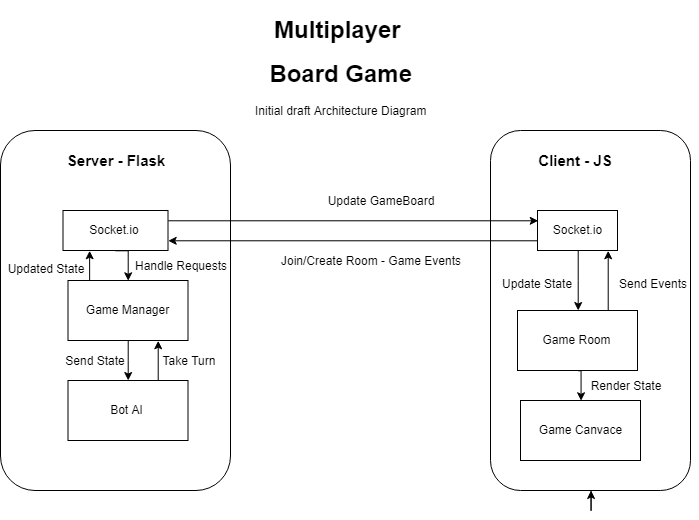

The diagram above was exported from draw.io. Its source (the exported page's mxGraphModel, read from the mxfile embedded in the PNG):
<mxGraphModel dx="953" dy="644" grid="1" gridSize="10" guides="1" tooltips="1" connect="1" arrows="1" fold="1" page="1" pageScale="1" pageWidth="827" pageHeight="1169" background="#ffffff" math="0" shadow="0">
  <root>
    <mxCell id="0" />
    <mxCell id="1" parent="0" />
    <mxCell id="2" value="" style="rounded=1;whiteSpace=wrap;html=1;" parent="1" vertex="1">
      <mxGeometry x="65" y="240" width="230" height="360" as="geometry" />
    </mxCell>
    <mxCell id="3" value="" style="rounded=1;whiteSpace=wrap;html=1;" parent="1" vertex="1">
      <mxGeometry x="555" y="240" width="200" height="360" as="geometry" />
    </mxCell>
    <mxCell id="4" value="&lt;font style=&quot;font-size: 15px&quot;&gt;&lt;b&gt;Server - Flask&lt;/b&gt;&lt;/font&gt;" style="text;html=1;strokeColor=none;fillColor=none;align=center;verticalAlign=middle;whiteSpace=wrap;rounded=0;" parent="1" vertex="1">
      <mxGeometry x="95" y="260" width="170" height="20" as="geometry" />
    </mxCell>
    <mxCell id="5" value="&lt;font style=&quot;font-size: 15px&quot;&gt;&lt;b&gt;Client - JS&lt;/b&gt;&lt;/font&gt;" style="text;html=1;strokeColor=none;fillColor=none;align=center;verticalAlign=middle;whiteSpace=wrap;rounded=0;" parent="1" vertex="1">
      <mxGeometry x="555" y="260" width="170" height="20" as="geometry" />
    </mxCell>
    <mxCell id="6" style="edgeStyle=orthogonalEdgeStyle;rounded=0;html=1;exitX=0.5;exitY=1;entryX=0.5;entryY=0;jettySize=auto;orthogonalLoop=1;" parent="1" source="7" target="20" edge="1">
      <mxGeometry relative="1" as="geometry" />
    </mxCell>
    <mxCell id="7" value="Socket.io" style="rounded=0;whiteSpace=wrap;html=1;" parent="1" vertex="1">
      <mxGeometry x="127.5" y="320" width="105" height="40" as="geometry" />
    </mxCell>
    <mxCell id="8" style="edgeStyle=orthogonalEdgeStyle;rounded=0;html=1;exitX=0;exitY=0.75;entryX=1;entryY=0.75;jettySize=auto;orthogonalLoop=1;" parent="1" source="10" target="7" edge="1">
      <mxGeometry relative="1" as="geometry" />
    </mxCell>
    <mxCell id="9" style="edgeStyle=orthogonalEdgeStyle;rounded=0;html=1;exitX=0.5;exitY=1;jettySize=auto;orthogonalLoop=1;" parent="1" source="10" target="16" edge="1">
      <mxGeometry relative="1" as="geometry" />
    </mxCell>
    <mxCell id="10" value="Socket.io" style="rounded=0;whiteSpace=wrap;html=1;" parent="1" vertex="1">
      <mxGeometry x="602" y="320" width="80" height="40" as="geometry" />
    </mxCell>
    <mxCell id="11" value="Update GameBoard" style="text;html=1;strokeColor=none;fillColor=none;align=center;verticalAlign=middle;whiteSpace=wrap;rounded=0;" parent="1" vertex="1">
      <mxGeometry x="355" y="300" width="180" height="20" as="geometry" />
    </mxCell>
    <mxCell id="12" style="edgeStyle=orthogonalEdgeStyle;rounded=0;html=1;exitX=1;exitY=0.25;jettySize=auto;orthogonalLoop=1;entryX=0;entryY=0.25;" parent="1" source="7" target="10" edge="1">
      <mxGeometry relative="1" as="geometry">
        <mxPoint x="270" y="330" as="sourcePoint" />
        <mxPoint x="595" y="330" as="targetPoint" />
      </mxGeometry>
    </mxCell>
    <mxCell id="13" value="Join/Create Room - Game Events" style="text;html=1;strokeColor=none;fillColor=none;align=center;verticalAlign=middle;whiteSpace=wrap;rounded=0;" parent="1" vertex="1">
      <mxGeometry x="335" y="360" width="200" height="20" as="geometry" />
    </mxCell>
    <mxCell id="14" style="edgeStyle=orthogonalEdgeStyle;rounded=0;html=1;exitX=0.75;exitY=0;entryX=0.875;entryY=1;entryPerimeter=0;jettySize=auto;orthogonalLoop=1;" parent="1" source="16" target="10" edge="1">
      <mxGeometry relative="1" as="geometry" />
    </mxCell>
    <mxCell id="15" style="edgeStyle=orthogonalEdgeStyle;rounded=0;html=1;exitX=0.5;exitY=1;entryX=0.5;entryY=0;jettySize=auto;orthogonalLoop=1;" parent="1" source="16" target="26" edge="1">
      <mxGeometry relative="1" as="geometry" />
    </mxCell>
    <mxCell id="16" value="Game Room" style="rounded=0;whiteSpace=wrap;html=1;" parent="1" vertex="1">
      <mxGeometry x="582" y="420" width="120" height="60" as="geometry" />
    </mxCell>
    <mxCell id="17" value="&lt;div&gt;Update State&lt;/div&gt;&lt;div&gt;&lt;br&gt;&lt;/div&gt;" style="text;html=1;" parent="1" vertex="1">
      <mxGeometry x="565" y="380" width="100" height="40" as="geometry" />
    </mxCell>
    <mxCell id="18" style="edgeStyle=orthogonalEdgeStyle;rounded=0;html=1;exitX=0.25;exitY=0;entryX=0.25;entryY=1;jettySize=auto;orthogonalLoop=1;" parent="1" source="20" target="7" edge="1">
      <mxGeometry relative="1" as="geometry" />
    </mxCell>
    <mxCell id="19" style="edgeStyle=orthogonalEdgeStyle;rounded=0;html=1;exitX=0.5;exitY=1;jettySize=auto;orthogonalLoop=1;" parent="1" source="20" target="22" edge="1">
      <mxGeometry relative="1" as="geometry" />
    </mxCell>
    <mxCell id="20" value="Game Manager" style="rounded=0;whiteSpace=wrap;html=1;" parent="1" vertex="1">
      <mxGeometry x="132.5" y="390" width="120" height="60" as="geometry" />
    </mxCell>
    <mxCell id="21" style="edgeStyle=orthogonalEdgeStyle;rounded=0;html=1;exitX=0.75;exitY=0;entryX=0.75;entryY=1;jettySize=auto;orthogonalLoop=1;" parent="1" source="22" target="20" edge="1">
      <mxGeometry relative="1" as="geometry" />
    </mxCell>
    <mxCell id="22" value="Bot AI" style="rounded=0;whiteSpace=wrap;html=1;" parent="1" vertex="1">
      <mxGeometry x="132.5" y="490" width="120" height="60" as="geometry" />
    </mxCell>
    <mxCell id="23" style="edgeStyle=orthogonalEdgeStyle;rounded=0;html=1;exitX=0.5;exitY=1;jettySize=auto;orthogonalLoop=1;" parent="1" source="3" target="3" edge="1">
      <mxGeometry relative="1" as="geometry" />
    </mxCell>
    <mxCell id="24" value="&lt;h1 align=&quot;center&quot;&gt;Multiplayer &lt;br&gt;&lt;/h1&gt;&lt;h1 align=&quot;center&quot;&gt;Board Game&lt;br&gt;&lt;/h1&gt;&lt;p align=&quot;center&quot;&gt;Initial draft Architecture Diagram&lt;br&gt;&lt;/p&gt;" style="text;html=1;strokeColor=none;fillColor=none;spacing=5;spacingTop=-20;whiteSpace=wrap;overflow=hidden;rounded=0;" parent="1" vertex="1">
      <mxGeometry x="315" y="120" width="220" height="120" as="geometry" />
    </mxCell>
    <mxCell id="25" value="Send Events" style="text;html=1;" parent="1" vertex="1">
      <mxGeometry x="682" y="380" width="80" height="20" as="geometry" />
    </mxCell>
    <mxCell id="26" value="Game Canvace" style="rounded=0;whiteSpace=wrap;html=1;" parent="1" vertex="1">
      <mxGeometry x="585" y="510" width="120" height="60" as="geometry" />
    </mxCell>
    <mxCell id="27" value="Render State" style="text;html=1;strokeColor=none;fillColor=none;align=center;verticalAlign=middle;whiteSpace=wrap;rounded=0;" parent="1" vertex="1">
      <mxGeometry x="645" y="485" width="90" height="20" as="geometry" />
    </mxCell>
    <mxCell id="28" value="Handle Requests" style="text;html=1;strokeColor=none;fillColor=none;align=center;verticalAlign=middle;whiteSpace=wrap;rounded=0;" parent="1" vertex="1">
      <mxGeometry x="180" y="365" width="130" height="20" as="geometry" />
    </mxCell>
    <mxCell id="29" value="Take Turn" style="text;html=1;strokeColor=none;fillColor=none;align=center;verticalAlign=middle;whiteSpace=wrap;rounded=0;" parent="1" vertex="1">
      <mxGeometry x="202.5" y="460" width="100" height="20" as="geometry" />
    </mxCell>
    <mxCell id="30" value="&lt;div&gt;Updated State&lt;/div&gt;&lt;div&gt;&lt;br&gt;&lt;/div&gt;" style="text;html=1;strokeColor=none;fillColor=none;align=center;verticalAlign=middle;whiteSpace=wrap;rounded=0;" parent="1" vertex="1">
      <mxGeometry x="65" y="375" width="90" height="20" as="geometry" />
    </mxCell>
    <mxCell id="31" value="Send State" style="text;html=1;strokeColor=none;fillColor=none;align=center;verticalAlign=middle;whiteSpace=wrap;rounded=0;" parent="1" vertex="1">
      <mxGeometry x="110" y="460" width="100" height="20" as="geometry" />
    </mxCell>
  </root>
</mxGraphModel>